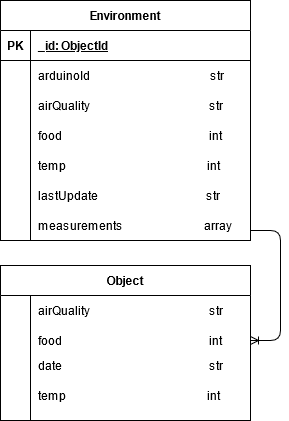

The diagram above was exported from draw.io. Its source (the exported page's mxGraphModel, read from the mxfile embedded in the PNG):
<mxGraphModel dx="1422" dy="790" grid="1" gridSize="10" guides="1" tooltips="1" connect="1" arrows="1" fold="1" page="1" pageScale="1" pageWidth="827" pageHeight="1169" math="0" shadow="0">
  <root>
    <mxCell id="0" />
    <mxCell id="1" parent="0" />
    <mxCell id="H1Q3nRSX9AKOqO8gnQJm-1" value="Environment" style="shape=table;startSize=30;container=1;collapsible=1;childLayout=tableLayout;fixedRows=1;rowLines=0;fontStyle=1;align=center;resizeLast=1;" parent="1" vertex="1">
      <mxGeometry x="330" y="80" width="250" height="240" as="geometry" />
    </mxCell>
    <mxCell id="H1Q3nRSX9AKOqO8gnQJm-2" value="" style="shape=partialRectangle;collapsible=0;dropTarget=0;pointerEvents=0;fillColor=none;points=[[0,0.5],[1,0.5]];portConstraint=eastwest;top=0;left=0;right=0;bottom=1;" parent="H1Q3nRSX9AKOqO8gnQJm-1" vertex="1">
      <mxGeometry y="30" width="250" height="30" as="geometry" />
    </mxCell>
    <mxCell id="H1Q3nRSX9AKOqO8gnQJm-3" value="PK" style="shape=partialRectangle;overflow=hidden;connectable=0;fillColor=none;top=0;left=0;bottom=0;right=0;fontStyle=1;" parent="H1Q3nRSX9AKOqO8gnQJm-2" vertex="1">
      <mxGeometry width="30" height="30" as="geometry" />
    </mxCell>
    <mxCell id="H1Q3nRSX9AKOqO8gnQJm-4" value="_id: ObjectId" style="shape=partialRectangle;overflow=hidden;connectable=0;fillColor=none;top=0;left=0;bottom=0;right=0;align=left;spacingLeft=6;fontStyle=5;" parent="H1Q3nRSX9AKOqO8gnQJm-2" vertex="1">
      <mxGeometry x="30" width="220" height="30" as="geometry" />
    </mxCell>
    <mxCell id="H1Q3nRSX9AKOqO8gnQJm-5" value="" style="shape=partialRectangle;collapsible=0;dropTarget=0;pointerEvents=0;fillColor=none;points=[[0,0.5],[1,0.5]];portConstraint=eastwest;top=0;left=0;right=0;bottom=0;" parent="H1Q3nRSX9AKOqO8gnQJm-1" vertex="1">
      <mxGeometry y="60" width="250" height="30" as="geometry" />
    </mxCell>
    <mxCell id="H1Q3nRSX9AKOqO8gnQJm-6" value="" style="shape=partialRectangle;overflow=hidden;connectable=0;fillColor=none;top=0;left=0;bottom=0;right=0;" parent="H1Q3nRSX9AKOqO8gnQJm-5" vertex="1">
      <mxGeometry width="30" height="30" as="geometry" />
    </mxCell>
    <mxCell id="H1Q3nRSX9AKOqO8gnQJm-7" value="arduinoId                                        str" style="shape=partialRectangle;overflow=hidden;connectable=0;fillColor=none;top=0;left=0;bottom=0;right=0;align=left;spacingLeft=6;" parent="H1Q3nRSX9AKOqO8gnQJm-5" vertex="1">
      <mxGeometry x="30" width="220" height="30" as="geometry" />
    </mxCell>
    <mxCell id="H1Q3nRSX9AKOqO8gnQJm-8" value="" style="shape=partialRectangle;collapsible=0;dropTarget=0;pointerEvents=0;fillColor=none;points=[[0,0.5],[1,0.5]];portConstraint=eastwest;top=0;left=0;right=0;bottom=0;" parent="H1Q3nRSX9AKOqO8gnQJm-1" vertex="1">
      <mxGeometry y="90" width="250" height="30" as="geometry" />
    </mxCell>
    <mxCell id="H1Q3nRSX9AKOqO8gnQJm-9" value="" style="shape=partialRectangle;overflow=hidden;connectable=0;fillColor=none;top=0;left=0;bottom=0;right=0;" parent="H1Q3nRSX9AKOqO8gnQJm-8" vertex="1">
      <mxGeometry width="30" height="30" as="geometry" />
    </mxCell>
    <mxCell id="H1Q3nRSX9AKOqO8gnQJm-10" value="airQuality                                        str" style="shape=partialRectangle;overflow=hidden;connectable=0;fillColor=none;top=0;left=0;bottom=0;right=0;align=left;spacingLeft=6;" parent="H1Q3nRSX9AKOqO8gnQJm-8" vertex="1">
      <mxGeometry x="30" width="220" height="30" as="geometry" />
    </mxCell>
    <mxCell id="H1Q3nRSX9AKOqO8gnQJm-11" value="" style="shape=partialRectangle;collapsible=0;dropTarget=0;pointerEvents=0;fillColor=none;top=0;left=0;bottom=0;right=0;points=[[0,0.5],[1,0.5]];portConstraint=eastwest;" parent="H1Q3nRSX9AKOqO8gnQJm-1" vertex="1">
      <mxGeometry y="120" width="250" height="30" as="geometry" />
    </mxCell>
    <mxCell id="H1Q3nRSX9AKOqO8gnQJm-12" value="" style="shape=partialRectangle;connectable=0;fillColor=none;top=0;left=0;bottom=0;right=0;editable=1;overflow=hidden;" parent="H1Q3nRSX9AKOqO8gnQJm-11" vertex="1">
      <mxGeometry width="30" height="30" as="geometry" />
    </mxCell>
    <mxCell id="H1Q3nRSX9AKOqO8gnQJm-13" value="food                                                 int" style="shape=partialRectangle;connectable=0;fillColor=none;top=0;left=0;bottom=0;right=0;align=left;spacingLeft=6;overflow=hidden;" parent="H1Q3nRSX9AKOqO8gnQJm-11" vertex="1">
      <mxGeometry x="30" width="220" height="30" as="geometry" />
    </mxCell>
    <mxCell id="H1Q3nRSX9AKOqO8gnQJm-14" value="temp                                               int" style="shape=partialRectangle;connectable=0;fillColor=none;top=0;left=0;bottom=0;right=0;align=left;spacingLeft=6;overflow=hidden;" parent="1" vertex="1">
      <mxGeometry x="360" y="230" width="220" height="30" as="geometry" />
    </mxCell>
    <mxCell id="H1Q3nRSX9AKOqO8gnQJm-15" value="lastUpdate                                    str" style="shape=partialRectangle;connectable=0;fillColor=none;top=0;left=0;bottom=0;right=0;align=left;spacingLeft=6;overflow=hidden;" parent="1" vertex="1">
      <mxGeometry x="360" y="260" width="220" height="30" as="geometry" />
    </mxCell>
    <mxCell id="H1Q3nRSX9AKOqO8gnQJm-16" value="measurements                           array" style="shape=partialRectangle;connectable=0;fillColor=none;top=0;left=0;bottom=0;right=0;align=left;spacingLeft=6;overflow=hidden;" parent="1" vertex="1">
      <mxGeometry x="360" y="290" width="220" height="30" as="geometry" />
    </mxCell>
    <mxCell id="CRavdcdEXCfSxd5PS6yU-1" value="Object" style="shape=table;startSize=30;container=1;collapsible=1;childLayout=tableLayout;fixedRows=1;rowLines=0;fontStyle=1;align=center;resizeLast=1;" parent="1" vertex="1">
      <mxGeometry x="330" y="345" width="250" height="155" as="geometry" />
    </mxCell>
    <mxCell id="CRavdcdEXCfSxd5PS6yU-8" value="" style="shape=partialRectangle;collapsible=0;dropTarget=0;pointerEvents=0;fillColor=none;points=[[0,0.5],[1,0.5]];portConstraint=eastwest;top=0;left=0;right=0;bottom=0;" parent="CRavdcdEXCfSxd5PS6yU-1" vertex="1">
      <mxGeometry y="30" width="250" height="30" as="geometry" />
    </mxCell>
    <mxCell id="CRavdcdEXCfSxd5PS6yU-9" value="" style="shape=partialRectangle;overflow=hidden;connectable=0;fillColor=none;top=0;left=0;bottom=0;right=0;" parent="CRavdcdEXCfSxd5PS6yU-8" vertex="1">
      <mxGeometry width="30" height="30" as="geometry" />
    </mxCell>
    <mxCell id="CRavdcdEXCfSxd5PS6yU-10" value="airQuality                                        str" style="shape=partialRectangle;overflow=hidden;connectable=0;fillColor=none;top=0;left=0;bottom=0;right=0;align=left;spacingLeft=6;" parent="CRavdcdEXCfSxd5PS6yU-8" vertex="1">
      <mxGeometry x="30" width="220" height="30" as="geometry" />
    </mxCell>
    <mxCell id="CRavdcdEXCfSxd5PS6yU-11" value="" style="shape=partialRectangle;collapsible=0;dropTarget=0;pointerEvents=0;fillColor=none;top=0;left=0;bottom=0;right=0;points=[[0,0.5],[1,0.5]];portConstraint=eastwest;" parent="CRavdcdEXCfSxd5PS6yU-1" vertex="1">
      <mxGeometry y="60" width="250" height="30" as="geometry" />
    </mxCell>
    <mxCell id="CRavdcdEXCfSxd5PS6yU-12" value="" style="shape=partialRectangle;connectable=0;fillColor=none;top=0;left=0;bottom=0;right=0;editable=1;overflow=hidden;" parent="CRavdcdEXCfSxd5PS6yU-11" vertex="1">
      <mxGeometry width="30" height="30" as="geometry" />
    </mxCell>
    <mxCell id="CRavdcdEXCfSxd5PS6yU-13" value="food                                                 int" style="shape=partialRectangle;connectable=0;fillColor=none;top=0;left=0;bottom=0;right=0;align=left;spacingLeft=6;overflow=hidden;" parent="CRavdcdEXCfSxd5PS6yU-11" vertex="1">
      <mxGeometry x="30" width="220" height="30" as="geometry" />
    </mxCell>
    <mxCell id="CRavdcdEXCfSxd5PS6yU-14" value="temp                                               int" style="shape=partialRectangle;connectable=0;fillColor=none;top=0;left=0;bottom=0;right=0;align=left;spacingLeft=6;overflow=hidden;" parent="1" vertex="1">
      <mxGeometry x="360" y="460" width="220" height="30" as="geometry" />
    </mxCell>
    <mxCell id="CRavdcdEXCfSxd5PS6yU-15" value="date                                                 str" style="shape=partialRectangle;connectable=0;fillColor=none;top=0;left=0;bottom=0;right=0;align=left;spacingLeft=6;overflow=hidden;" parent="1" vertex="1">
      <mxGeometry x="360" y="430" width="220" height="30" as="geometry" />
    </mxCell>
    <mxCell id="CRavdcdEXCfSxd5PS6yU-18" value="" style="edgeStyle=entityRelationEdgeStyle;fontSize=12;html=1;endArrow=ERoneToMany;entryX=1;entryY=0.5;entryDx=0;entryDy=0;" parent="1" target="CRavdcdEXCfSxd5PS6yU-11" edge="1">
      <mxGeometry width="100" height="100" relative="1" as="geometry">
        <mxPoint x="580" y="310" as="sourcePoint" />
        <mxPoint x="660" y="420" as="targetPoint" />
      </mxGeometry>
    </mxCell>
  </root>
</mxGraphModel>